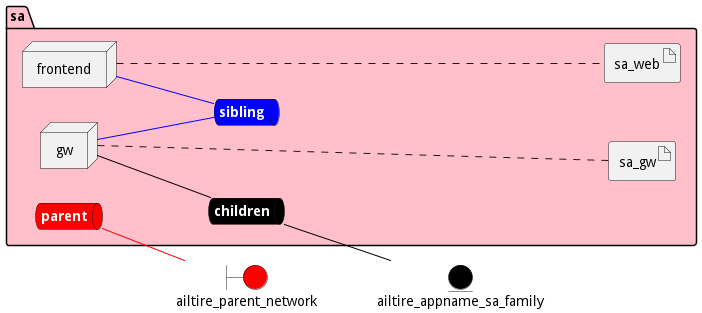

The diagram above was rendered by PlantUML. Its source (embedded in the PNG):
@startuml

left to right direction


boundary ailtire_parent_network #red


entity ailtire_appname_sa_family #black




package "sa" #pink {
    queue childrennet #black [
            <b><color:white>children</color></b>
    ]
    
    childrennet -[#black]- ailtire_appname_sa_family
    
    queue siblingnet #blue [
            <b><color:white>sibling</color></b>
    ]
    
    queue parentnet #red [
            <b><color:white>parent</color></b>
    ]
    
    parentnet -[#red]- ailtire_parent_network
    

node "frontend" as frontendService
node "gw" as gwService


        artifact "sa_web" as sa_webimage
    
        artifact "sa_gw" as sa_gwimage
    
}

frontendService -[#blue]- siblingnet

gwService -[#black]- childrennet

gwService -[#blue]- siblingnet
frontendService .... sa_webimage
gwService .... sa_gwimage


@enduml